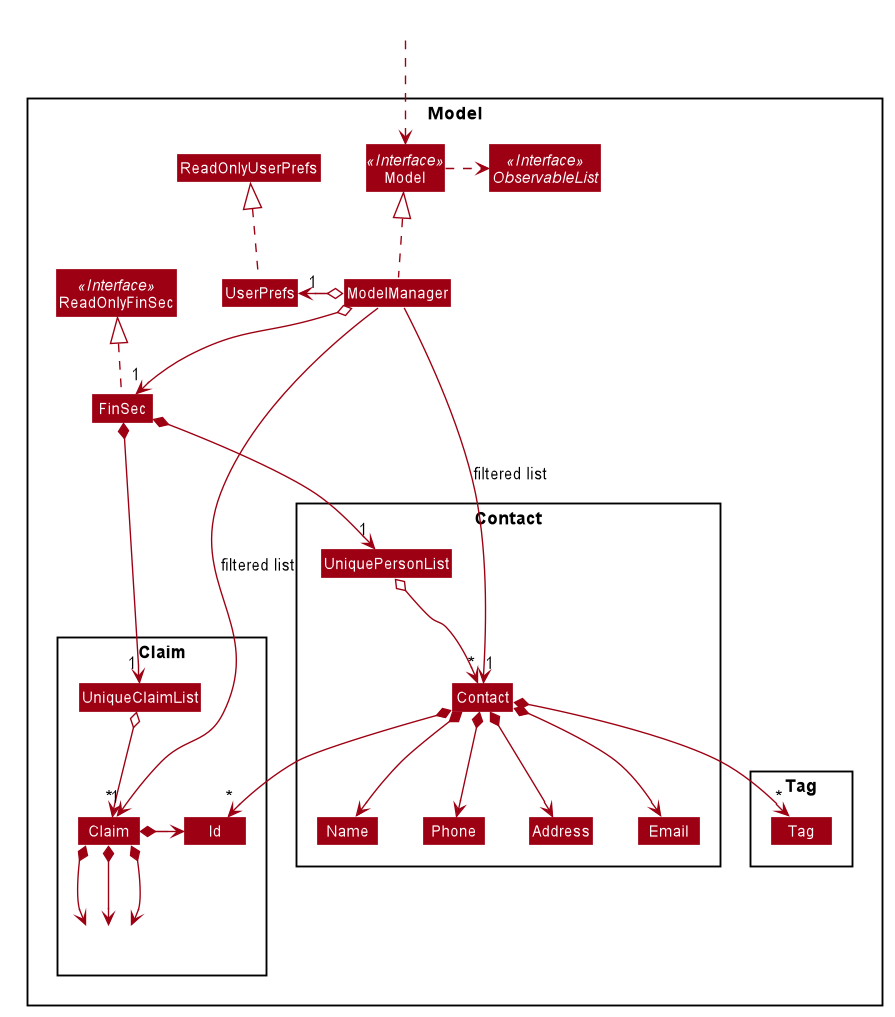

The diagram above was rendered by PlantUML. Its source (embedded in the PNG):
@startuml








skinparam BackgroundColor #FFFFFFF

skinparam Shadowing false

skinparam Class {
    FontColor #FFFFFF
    BorderThickness 1
    BorderColor #FFFFFF
    StereotypeFontColor #FFFFFF
    FontName Arial
}

skinparam Actor {
    BorderColor #000000
    Color #000000
    FontName Arial
}

skinparam Sequence {
    MessageAlign center
    BoxFontSize 15
    BoxPadding 0
    BoxFontColor #FFFFFF
    FontName Arial
}

skinparam Participant {
    FontColor #FFFFFFF
    Padding 20
}

skinparam MinClassWidth 50
skinparam ParticipantPadding 10
skinparam Shadowing false
skinparam DefaultTextAlignment center
skinparam packageStyle Rectangle

hide footbox
hide members
hide circle
skinparam arrowThickness 1.1
skinparam arrowColor #9D0012
skinparam classBackgroundColor #9D0012

Package Model <<Rectangle>>{
Interface ReadOnlyFinSec <<Interface>>
Interface Model <<Interface>>
Interface ObservableList <<Interface>>
Class FinSec
Class ReadOnlyFinSec
Class Model
Class ModelManager
Class UserPrefs
Class ReadOnlyUserPrefs

Package Contact {
Class Contact
Class Address
Class Email
Class Name
Class Phone
Class UniquePersonList
}

Package Tag {
Class Tag
}

Package Claim {
Class UniqueClaimList
Class Claim
Class Id
Class Hidden #FFFFFF
}
}

Class HiddenOutside #FFFFFF
HiddenOutside ..> Model

FinSec .up.|> ReadOnlyFinSec

ModelManager .up.|> Model
Model .right.> ObservableList
ModelManager o--> "1" FinSec
ModelManager o-left-> "1" UserPrefs
UserPrefs .up.|> ReadOnlyUserPrefs

FinSec *--> "1" UniquePersonList
UniquePersonList o--> "*" Contact
Contact *--> Name
Contact *--> Phone
Contact *--> Email
Contact *--> Address
Contact *--> "*" Tag
Contact *--> "*" Id

FinSec *--> "1" UniqueClaimList
UniqueClaimList o--> "*" Claim
Claim *-right-> Id
Claim *-down-> Hidden
Claim *-down-> Hidden
Claim *-down-> Hidden

Name -[hidden]right-> Phone
Phone -[hidden]right-> Address
Address -[hidden]right-> Email

ModelManager -->"1" Contact : filtered list
ModelManager -->"1" Claim : filtered list
@enduml